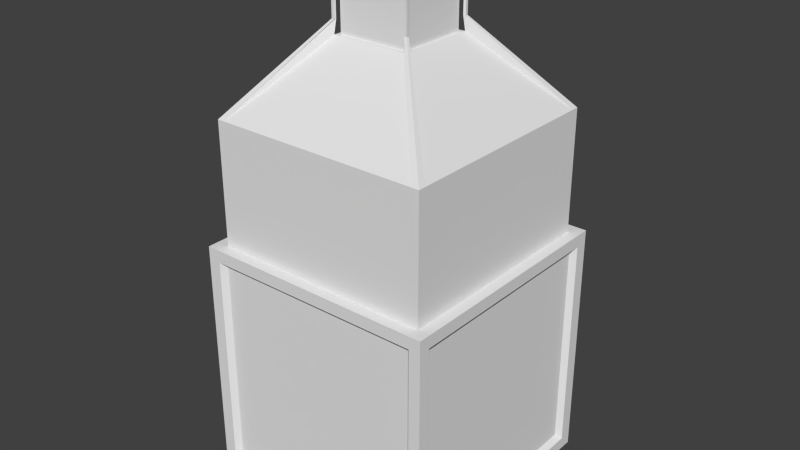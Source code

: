 # Source: WhiteTowerV2.blend  (saved by Blender 2.76.0; exported with 4.5.12 LTS)
import bpy
from mathutils import Matrix  # noqa: F401  (used for matrix-valued properties, if any)

bpy.ops.wm.read_factory_settings(use_empty=True)
scene = bpy.context.scene
scene.name = 'Scene'

# ---- collections
col_collection_1 = bpy.data.collections.new('Collection 1'); scene.collection.children.link(col_collection_1)

# ---- materials (node trees are filled in below, after node groups)
mat_material_001 = bpy.data.materials.new('Material.001')
mat_material_001.alpha_threshold = 0.0
mat_material_001.use_transparent_shadow = False
mat_material_001.roughness = 0.5
mat_material_001.line_color = (0.0, 0.0, 0.0, 1.0)

# ---- material node trees

# ---- world
world_world = bpy.data.worlds.new('World'); scene.world = world_world
world_world.color = (0.05088, 0.05088, 0.05088)
world_world.use_sun_shadow = False
world_world.sun_shadow_jitter_overblur = 0.0
world_world.cycles.sampling_method = 'MANUAL'
world_world.cycles.sample_map_resolution = 256

# ---- meshes
me_cube_001 = bpy.data.meshes.new('Cube.001')
me_cube_001.from_pydata([(1.0, 1.0, -1.0), (1.0, -1.0, -1.0), (-1.0, -1.0, -1.0), (-1.0, 1.0, -1.0), (1.0, 1.0, 1.0), (1.0, -1.0, 1.0), (-1.0, -1.0, 1.0), (-1.0, 1.0, 1.0), (0.9047, 1.0, -1.0), (-0.8953, 1.0, -1.0), (0.9047, -1.0, -1.0), (-0.8953, -1.0, -1.0), (0.9047, 1.0, 1.0), (-0.8953, 1.0, 1.0), (0.9047, -1.0, 1.0), (-0.8953, -1.0, 1.0), (1.0, 0.8944, -1.0), (1.0, -0.9056, -1.0), (-1.0, -0.9056, -1.0), (-1.0, 0.8944, -1.0), (1.0, 0.8944, 1.0), (1.0, -0.9056, 1.0), (-1.0, -0.9056, 1.0), (-1.0, 0.8944, 1.0), (0.9047, 0.8944, 1.0), (0.9047, -0.9056, 1.0), (-0.8953, 0.8944, 1.0), (-0.8953, -0.9056, 1.0), (0.9047, -0.9056, -1.0), (0.9047, 0.8944, -1.0), (-0.8953, -0.9056, -1.0), (-0.8953, 0.8944, -1.0), (0.9047, 0.8944, 2.0), (0.9047, -0.9056, 2.0), (-0.8953, 0.8944, 2.0), (-0.8953, -0.9056, 2.0), (0.8447, 1.0, -1.0), (-0.8353, 1.0, -1.0), (0.8447, -1.0, -1.0), (-0.8353, -1.0, -1.0), (0.8447, 1.0, 1.0), (-0.8353, 1.0, 1.0), (0.8447, -1.0, 1.0), (-0.8353, -1.0, 1.0), (0.8447, 0.8944, -1.0), (-0.8353, 0.8944, -1.0), (0.8447, -0.9056, -1.0), (-0.8353, -0.9056, -1.0), (-0.8353, 0.8944, 1.0), (0.8447, 0.8944, 1.0), (-0.8353, -0.9056, 1.0), (0.8447, -0.9056, 1.0), (-0.8353, 0.8944, 2.0), (0.8447, 0.8944, 2.0), (-0.8353, -0.9056, 2.0), (0.8447, -0.9056, 2.0), (1.0, 0.8344, -1.0), (1.0, -0.8456, -1.0), (-1.0, -0.8456, -1.0), (-1.0, 0.8344, -1.0), (1.0, 0.8344, 1.0), (1.0, -0.8456, 1.0), (-1.0, -0.8456, 1.0), (-1.0, 0.8344, 1.0), (0.9047, 0.8344, 1.0), (0.9047, -0.8456, 1.0), (-0.8953, 0.8344, 1.0), (-0.8953, -0.8456, 1.0), (0.9047, -0.8456, -1.0), (0.9047, 0.8344, -1.0), (-0.8953, -0.8456, -1.0), (-0.8953, 0.8344, -1.0), (0.9047, 0.8344, 2.0), (0.9047, -0.8456, 2.0), (-0.8953, 0.8344, 2.0), (-0.8953, -0.8456, 2.0), (0.3211, 0.3108, 2.588), (0.3211, -0.322, 2.588), (-0.3117, 0.3108, 2.588), (-0.3117, -0.322, 2.588), (0.8447, -0.8456, -1.0), (0.8447, 0.8344, -1.0), (-0.8353, -0.8456, -1.0), (-0.8353, 0.8344, -1.0), (0.3316, -0.3107, 2.7), (0.3316, -0.3325, 2.7), (-0.3222, -0.3107, 2.7), (-0.3222, -0.3325, 2.7), (0.3098, 0.3213, 2.7), (0.3316, 0.3213, 2.7), (0.3098, -0.3325, 2.7), (-0.3222, 0.3213, 2.7), (-0.3004, 0.3213, 2.7), (-0.3004, -0.3325, 2.7), (0.3098, -0.3107, 2.7), (-0.3004, -0.3107, 2.7), (0.3316, 0.2995, 2.7), (-0.3222, 0.2995, 2.7), (0.3098, 0.2995, 2.7), (-0.3004, 0.2995, 2.7), (1.0, 1.0, -0.9), (1.0, 1.0, 0.9), (1.0, -1.0, -0.9), (1.0, -1.0, 0.9), (-1.0, -1.0, -0.9), (-1.0, -1.0, 0.9), (-1.0, 1.0, -0.9), (-1.0, 1.0, 0.9), (0.9047, 1.0, -0.9), (0.9047, 1.0, 0.9), (-0.8953, 1.0, -0.9), (-0.8953, 1.0, 0.9), (0.9047, -1.0, 0.9), (0.9047, -1.0, -0.9), (-0.8953, -1.0, 0.9), (-0.8953, -1.0, -0.9), (-1.0, -0.9056, 0.9), (-1.0, -0.9056, -0.9), (-1.0, 0.8944, 0.9), (-1.0, 0.8944, -0.9), (1.0, 0.8944, 0.9), (1.0, 0.8944, -0.9), (1.0, -0.9056, 0.9), (1.0, -0.9056, -0.9), (0.8447, -1.0, 0.9), (0.8447, -1.0, -0.9), (-0.8353, -1.0, 0.9), (-0.8353, -1.0, -0.9), (0.8447, 1.0, -0.9), (0.8447, 1.0, 0.9), (-0.8353, 1.0, -0.9), (-0.8353, 1.0, 0.9), (1.0, 0.8344, 0.9), (1.0, 0.8344, -0.9), (1.0, -0.8456, 0.9), (1.0, -0.8456, -0.9), (-1.0, -0.8456, 0.9), (-1.0, -0.8456, -0.9), (-1.0, 0.8344, 0.9), (-1.0, 0.8344, -0.9), (0.8642, 0.9549, -0.8596), (0.8642, 0.9549, 0.8596), (-0.8549, 0.9549, -0.8596), (-0.8549, 0.9549, 0.8596), (0.8641, -0.9552, 0.8596), (0.8641, -0.9552, -0.8596), (-0.855, -0.9552, 0.8596), (-0.855, -0.9552, -0.8596), (-0.955, -0.865, 0.8596), (-0.955, -0.865, -0.8596), (-0.955, 0.8541, 0.8596), (-0.955, 0.8541, -0.8596), (0.9552, 0.8541, 0.8596), (0.9552, 0.8541, -0.8596), (0.9552, -0.865, 0.8596), (0.9552, -0.865, -0.8596), (0.8068, -0.9552, 0.8596), (0.8068, -0.9552, -0.8596), (-0.7976, -0.9552, 0.8596), (-0.7976, -0.9552, -0.8596), (0.8068, 0.9549, -0.8596), (0.8068, 0.9549, 0.8596), (-0.7976, 0.9549, -0.8596), (-0.7976, 0.9549, 0.8596), (0.9552, 0.7968, 0.8596), (0.9552, 0.7968, -0.8596), (0.9552, -0.8077, 0.8596), (0.9552, -0.8077, -0.8596), (-0.955, -0.8077, 0.8596), (-0.955, -0.8077, -0.8596), (-0.955, 0.7968, 0.8596), (-0.955, 0.7968, -0.8596), (0.2895, 0.2792, 2.588), (0.2895, -0.2904, 2.588), (-0.2801, 0.2792, 2.588), (-0.2801, -0.2904, 2.588), (0.2895, 0.2792, 2.988), (0.2895, -0.2904, 2.988), (-0.2801, 0.2792, 2.988), (-0.2801, -0.2904, 2.988), (0.3316, -0.3107, 3.059), (0.3316, -0.3325, 3.059), (-0.3222, -0.3107, 3.059), (-0.3222, -0.3325, 3.059), (0.3098, 0.3213, 3.059), (0.3316, 0.3213, 3.059), (0.3098, -0.3325, 3.059), (-0.3222, 0.3213, 3.059), (-0.3004, 0.3213, 3.059), (-0.3004, -0.3325, 3.059), (0.3098, -0.3107, 3.059), (-0.3004, -0.3107, 3.059), (0.3316, 0.2995, 3.059), (-0.3222, 0.2995, 3.059), (0.3098, 0.2995, 3.059), (-0.3004, 0.2995, 3.059), (0.3207, -0.3216, 3.223), (-0.3113, -0.3216, 3.223), (0.3208, 0.3103, 3.223), (-0.3113, 0.3104, 3.223), (0.2129, 0.2026, 3.143), (0.2129, -0.2138, 3.143), (-0.2035, 0.2026, 3.143), (-0.2035, -0.2138, 3.143)], [], [(30, 11, 2, 18), (27, 22, 6, 15), (122, 21, 5, 103), (114, 15, 6, 105), (118, 23, 7, 107), (110, 9, 3, 106), (100, 0, 8, 108), (130, 37, 9, 110), (103, 5, 14, 112), (126, 43, 15, 114), (21, 25, 14, 5), (50, 27, 15, 43), (17, 1, 10, 28), (47, 39, 11, 30), (37, 45, 31, 9), (82, 47, 30, 70), (0, 16, 29, 8), (57, 17, 28, 68), (41, 13, 26, 48), (64, 24, 32, 72), (4, 12, 24, 20), (61, 65, 25, 21), (105, 6, 22, 116), (138, 63, 23, 118), (101, 4, 20, 120), (134, 61, 21, 122), (13, 7, 23, 26), (67, 62, 22, 27), (9, 31, 19, 3), (70, 30, 18, 58), (34, 74, 97, 91), (48, 26, 34, 52), (51, 25, 33, 55), (67, 27, 35, 75), (27, 50, 54, 35), (50, 51, 55, 54), (24, 49, 53, 32), (49, 48, 52, 53), (79, 75, 86, 95), (77, 79, 54, 55), (12, 40, 49, 24), (40, 41, 48, 49), (68, 28, 46, 80), (80, 46, 47, 82), (8, 29, 44, 36), (36, 44, 45, 37), (28, 10, 38, 46), (46, 38, 39, 47), (25, 51, 42, 14), (51, 50, 43, 42), (112, 14, 42, 124), (124, 42, 43, 126), (108, 8, 36, 128), (128, 36, 37, 130), (44, 81, 83, 45), (81, 80, 82, 83), (29, 69, 81, 44), (69, 68, 80, 81), (53, 52, 78, 76), (79, 77, 173, 175), (72, 32, 89, 96), (72, 76, 77, 73), (26, 66, 74, 34), (66, 67, 75, 74), (74, 78, 99, 97), (78, 74, 75, 79), (31, 71, 59, 19), (71, 70, 58, 59), (26, 23, 63, 66), (66, 63, 62, 67), (120, 20, 60, 132), (132, 60, 61, 134), (116, 22, 62, 136), (136, 62, 63, 138), (20, 24, 64, 60), (60, 64, 65, 61), (25, 65, 73, 33), (65, 64, 72, 73), (16, 56, 69, 29), (56, 57, 68, 69), (45, 83, 71, 31), (83, 82, 70, 71), (96, 89, 185, 192), (95, 86, 182, 191), (85, 84, 180, 181), (93, 95, 191, 189), (33, 73, 84, 85), (76, 72, 96, 98), (75, 35, 87, 86), (53, 76, 98, 88), (73, 77, 94, 84), (52, 34, 91, 92), (32, 53, 88, 89), (77, 55, 90, 94), (55, 33, 85, 90), (78, 52, 92, 99), (54, 79, 95, 93), (35, 54, 93, 87), (58, 137, 139, 59), (137, 117, 149, 169), (18, 117, 137, 58), (114, 115, 147, 146), (56, 133, 135, 57), (112, 124, 156, 144), (16, 121, 133, 56), (111, 131, 163, 143), (40, 129, 131, 41), (136, 138, 170, 168), (12, 109, 129, 40), (125, 113, 145, 157), (38, 125, 127, 39), (139, 137, 169, 171), (10, 113, 125, 38), (113, 112, 144, 145), (57, 135, 123, 17), (124, 126, 158, 156), (0, 100, 121, 16), (100, 101, 120, 121), (59, 139, 119, 19), (127, 125, 157, 159), (2, 104, 117, 18), (104, 105, 116, 117), (39, 127, 115, 11), (126, 114, 146, 158), (1, 102, 113, 10), (102, 103, 112, 113), (41, 131, 111, 13), (110, 111, 143, 142), (4, 101, 109, 12), (101, 100, 108, 109), (13, 111, 107, 7), (111, 110, 106, 107), (19, 119, 106, 3), (119, 118, 107, 106), (11, 115, 104, 2), (115, 114, 105, 104), (17, 123, 102, 1), (123, 122, 103, 102), (169, 168, 170, 171), (149, 148, 168, 169), (165, 164, 166, 167), (153, 152, 164, 165), (161, 160, 162, 163), (141, 140, 160, 161), (157, 156, 158, 159), (145, 144, 156, 157), (167, 166, 154, 155), (171, 170, 150, 151), (159, 158, 146, 147), (163, 162, 142, 143), (130, 110, 142, 162), (123, 135, 167, 155), (116, 136, 168, 148), (134, 122, 154, 166), (117, 116, 148, 149), (135, 133, 165, 167), (132, 134, 166, 164), (118, 119, 151, 150), (133, 121, 153, 165), (119, 139, 171, 151), (120, 132, 164, 152), (138, 118, 150, 170), (121, 120, 152, 153), (131, 129, 161, 163), (128, 130, 162, 160), (109, 108, 140, 141), (122, 123, 155, 154), (129, 109, 141, 161), (115, 127, 159, 147), (108, 128, 160, 140), (172, 174, 178, 176), (78, 79, 175, 174), (77, 76, 172, 173), (76, 78, 174, 172), (176, 178, 202, 200), (173, 172, 176, 177), (175, 173, 177, 179), (174, 175, 179, 178), (86, 87, 183, 182), (91, 97, 193, 187), (89, 88, 184, 185), (88, 98, 194, 184), (90, 85, 181, 186), (99, 92, 188, 195), (92, 91, 187, 188), (98, 96, 192, 194), (87, 93, 189, 183), (84, 94, 190, 180), (94, 90, 186, 190), (97, 99, 195, 193), (189, 191, 197), (183, 189, 197), (184, 194, 198), (191, 182, 197), (182, 183, 197), (185, 184, 198), (187, 193, 199), (195, 188, 199), (188, 187, 199), (193, 195, 199), (194, 192, 198), (192, 185, 198), (181, 180, 196), (186, 181, 196), (180, 190, 196), (190, 186, 196), (200, 202, 203, 201), (177, 176, 200, 201), (179, 177, 201, 203), (178, 179, 203, 202)])
me_cube_001.materials.append(mat_material_001)
me_cube_001.use_remesh_preserve_volume = False
me_cube_001.use_remesh_preserve_attributes = False
me_cube_001.use_mirror_vertex_groups = False
me_cube_001.update()

# ---- objects
ob_cube = bpy.data.objects.new('Cube', me_cube_001)

# ---- transforms, parenting, visibility, modifiers, constraints
ob_cube.location = (0.0, 0.0, 1.0)
ob_cube.lock_rotations_4d = False
ob_cube.empty_display_type = 'ARROWS'
ob_cube.lineart.crease_threshold = 0.0

# ---- collection membership
col_collection_1.objects.link(ob_cube)

# ---- scene / render settings (as saved in the file)
scene.frame_start = 1; scene.frame_end = 250; scene.frame_set(1)
scene.render.engine = 'BLENDER_EEVEE_NEXT'
scene.render.resolution_percentage = 50
scene.render.dither_intensity = 0.0
scene.cycles.use_denoising = False
scene.cycles.samples = 10
scene.cycles.sampling_pattern = 'TABULATED_SOBOL'
scene.cycles.light_sampling_threshold = 0.0
scene.cycles.use_adaptive_sampling = False
scene.cycles.use_light_tree = False
scene.cycles.blur_glossy = 0.0
scene.cycles.pixel_filter_type = 'GAUSSIAN'
scene.cycles.sample_clamp_indirect = 0.0
scene.view_settings.view_transform = 'Standard'
bpy.context.view_layer.update()

# ---- added for rendering (the .blend has no active camera and no usable light): camera, sun
cam_auto = bpy.data.cameras.new('AutoCamera')
cam_auto.lens = 50.0
cam_auto.sensor_width = 36.0
cam_auto.clip_end = 1000.0
ob_auto_camera = bpy.data.objects.new('AutoCamera', cam_auto)
scene.collection.objects.link(ob_auto_camera)
ob_auto_camera.location = (4.7023, -5.64275, 5.87312)
ob_auto_camera.rotation_euler = (1.09748, -7.21219e-08, 0.694738)
scene.camera = ob_auto_camera
light_auto_sun = bpy.data.lights.new('AutoSun', 'SUN')
light_auto_sun.energy = 3.0
light_auto_sun.angle = 0.0523599
ob_auto_sun = bpy.data.objects.new('AutoSun', light_auto_sun)
scene.collection.objects.link(ob_auto_sun)
ob_auto_sun.rotation_euler = (0.872665, 0.174533, 0.523599)
bpy.context.view_layer.update()
